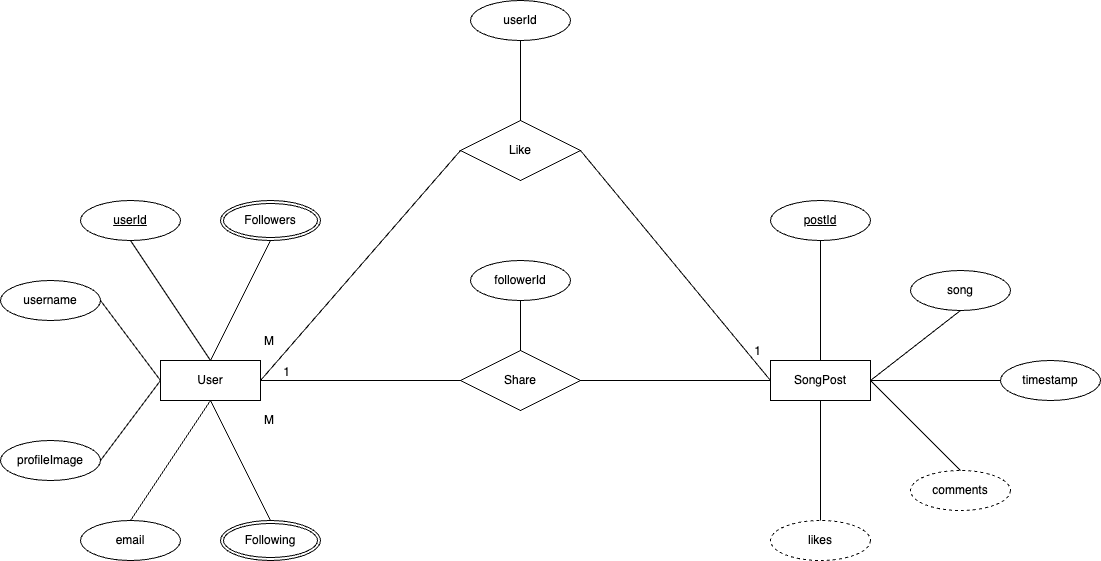

The diagram above was exported from draw.io. Its source (the exported page's mxGraphModel, read from the mxfile embedded in the PNG):
<mxGraphModel dx="1635" dy="1077" grid="1" gridSize="10" guides="1" tooltips="1" connect="1" arrows="1" fold="1" page="1" pageScale="1" pageWidth="850" pageHeight="1100" math="0" shadow="0" extFonts="Permanent Marker^https://fonts.googleapis.com/css?family=Permanent+Marker">
  <root>
    <mxCell id="0" />
    <mxCell id="1" parent="0" />
    <mxCell id="qsd5oERAkzaaTxr8-XS_-1" value="User" style="whiteSpace=wrap;html=1;align=center;" parent="1" vertex="1">
      <mxGeometry x="40" y="400" width="100" height="40" as="geometry" />
    </mxCell>
    <mxCell id="qsd5oERAkzaaTxr8-XS_-2" value="SongPost" style="whiteSpace=wrap;html=1;align=center;" parent="1" vertex="1">
      <mxGeometry x="650" y="400" width="100" height="40" as="geometry" />
    </mxCell>
    <mxCell id="qsd5oERAkzaaTxr8-XS_-3" value="Share" style="shape=rhombus;perimeter=rhombusPerimeter;whiteSpace=wrap;html=1;align=center;" parent="1" vertex="1">
      <mxGeometry x="340" y="390" width="120" height="60" as="geometry" />
    </mxCell>
    <mxCell id="qsd5oERAkzaaTxr8-XS_-4" value="userId" style="ellipse;whiteSpace=wrap;html=1;align=center;fontStyle=4;" parent="1" vertex="1">
      <mxGeometry x="-40" y="240" width="100" height="40" as="geometry" />
    </mxCell>
    <mxCell id="qsd5oERAkzaaTxr8-XS_-5" value="email" style="ellipse;whiteSpace=wrap;html=1;align=center;" parent="1" vertex="1">
      <mxGeometry x="-40" y="560" width="100" height="40" as="geometry" />
    </mxCell>
    <mxCell id="qsd5oERAkzaaTxr8-XS_-6" value="username" style="ellipse;whiteSpace=wrap;html=1;align=center;" parent="1" vertex="1">
      <mxGeometry x="-120" y="320" width="100" height="40" as="geometry" />
    </mxCell>
    <mxCell id="qsd5oERAkzaaTxr8-XS_-7" value="profileImage" style="ellipse;whiteSpace=wrap;html=1;align=center;" parent="1" vertex="1">
      <mxGeometry x="-120" y="480" width="100" height="40" as="geometry" />
    </mxCell>
    <mxCell id="qsd5oERAkzaaTxr8-XS_-10" value="" style="endArrow=none;html=1;rounded=0;exitX=1;exitY=0.5;exitDx=0;exitDy=0;entryX=0;entryY=0.5;entryDx=0;entryDy=0;" parent="1" source="qsd5oERAkzaaTxr8-XS_-6" target="qsd5oERAkzaaTxr8-XS_-1" edge="1">
      <mxGeometry relative="1" as="geometry">
        <mxPoint x="320" y="490" as="sourcePoint" />
        <mxPoint x="480" y="490" as="targetPoint" />
      </mxGeometry>
    </mxCell>
    <mxCell id="qsd5oERAkzaaTxr8-XS_-11" value="" style="endArrow=none;html=1;rounded=0;exitX=1;exitY=0.5;exitDx=0;exitDy=0;entryX=0;entryY=0.5;entryDx=0;entryDy=0;" parent="1" source="qsd5oERAkzaaTxr8-XS_-7" target="qsd5oERAkzaaTxr8-XS_-1" edge="1">
      <mxGeometry relative="1" as="geometry">
        <mxPoint x="320" y="490" as="sourcePoint" />
        <mxPoint x="480" y="490" as="targetPoint" />
      </mxGeometry>
    </mxCell>
    <mxCell id="qsd5oERAkzaaTxr8-XS_-12" value="" style="endArrow=none;html=1;rounded=0;exitX=0.5;exitY=1;exitDx=0;exitDy=0;entryX=0.5;entryY=0;entryDx=0;entryDy=0;" parent="1" source="qsd5oERAkzaaTxr8-XS_-1" target="qsd5oERAkzaaTxr8-XS_-5" edge="1">
      <mxGeometry relative="1" as="geometry">
        <mxPoint x="320" y="490" as="sourcePoint" />
        <mxPoint x="480" y="490" as="targetPoint" />
      </mxGeometry>
    </mxCell>
    <mxCell id="qsd5oERAkzaaTxr8-XS_-13" value="" style="endArrow=none;html=1;rounded=0;exitX=0.5;exitY=1;exitDx=0;exitDy=0;entryX=0.5;entryY=0;entryDx=0;entryDy=0;" parent="1" source="qsd5oERAkzaaTxr8-XS_-4" target="qsd5oERAkzaaTxr8-XS_-1" edge="1">
      <mxGeometry relative="1" as="geometry">
        <mxPoint x="320" y="490" as="sourcePoint" />
        <mxPoint x="480" y="490" as="targetPoint" />
      </mxGeometry>
    </mxCell>
    <mxCell id="qsd5oERAkzaaTxr8-XS_-14" value="Followers" style="ellipse;shape=doubleEllipse;margin=3;whiteSpace=wrap;html=1;align=center;" parent="1" vertex="1">
      <mxGeometry x="100" y="240" width="100" height="40" as="geometry" />
    </mxCell>
    <mxCell id="qsd5oERAkzaaTxr8-XS_-16" value="Following" style="ellipse;shape=doubleEllipse;margin=3;whiteSpace=wrap;html=1;align=center;" parent="1" vertex="1">
      <mxGeometry x="100" y="560" width="100" height="40" as="geometry" />
    </mxCell>
    <mxCell id="qsd5oERAkzaaTxr8-XS_-17" value="" style="endArrow=none;html=1;rounded=0;exitX=0.5;exitY=1;exitDx=0;exitDy=0;entryX=0.5;entryY=0;entryDx=0;entryDy=0;" parent="1" source="qsd5oERAkzaaTxr8-XS_-1" target="qsd5oERAkzaaTxr8-XS_-16" edge="1">
      <mxGeometry relative="1" as="geometry">
        <mxPoint x="320" y="490" as="sourcePoint" />
        <mxPoint x="480" y="490" as="targetPoint" />
      </mxGeometry>
    </mxCell>
    <mxCell id="qsd5oERAkzaaTxr8-XS_-18" value="" style="endArrow=none;html=1;rounded=0;exitX=0.5;exitY=0;exitDx=0;exitDy=0;entryX=0.5;entryY=1;entryDx=0;entryDy=0;" parent="1" source="qsd5oERAkzaaTxr8-XS_-1" target="qsd5oERAkzaaTxr8-XS_-14" edge="1">
      <mxGeometry relative="1" as="geometry">
        <mxPoint x="320" y="490" as="sourcePoint" />
        <mxPoint x="480" y="490" as="targetPoint" />
      </mxGeometry>
    </mxCell>
    <mxCell id="qsd5oERAkzaaTxr8-XS_-19" value="Like" style="shape=rhombus;perimeter=rhombusPerimeter;whiteSpace=wrap;html=1;align=center;" parent="1" vertex="1">
      <mxGeometry x="340" y="160" width="120" height="60" as="geometry" />
    </mxCell>
    <mxCell id="qsd5oERAkzaaTxr8-XS_-23" value="postId" style="ellipse;whiteSpace=wrap;html=1;align=center;fontStyle=4;" parent="1" vertex="1">
      <mxGeometry x="650" y="240" width="100" height="40" as="geometry" />
    </mxCell>
    <mxCell id="qsd5oERAkzaaTxr8-XS_-24" value="song" style="ellipse;whiteSpace=wrap;html=1;align=center;" parent="1" vertex="1">
      <mxGeometry x="790" y="310" width="100" height="40" as="geometry" />
    </mxCell>
    <mxCell id="qsd5oERAkzaaTxr8-XS_-25" value="timestamp" style="ellipse;whiteSpace=wrap;html=1;align=center;" parent="1" vertex="1">
      <mxGeometry x="880" y="400" width="100" height="40" as="geometry" />
    </mxCell>
    <mxCell id="qsd5oERAkzaaTxr8-XS_-26" value="likes" style="ellipse;whiteSpace=wrap;html=1;align=center;dashed=1;" parent="1" vertex="1">
      <mxGeometry x="650" y="560" width="100" height="40" as="geometry" />
    </mxCell>
    <mxCell id="qsd5oERAkzaaTxr8-XS_-27" value="comments" style="ellipse;whiteSpace=wrap;html=1;align=center;dashed=1;" parent="1" vertex="1">
      <mxGeometry x="790" y="510" width="100" height="40" as="geometry" />
    </mxCell>
    <mxCell id="qsd5oERAkzaaTxr8-XS_-28" value="" style="endArrow=none;html=1;rounded=0;exitX=0.5;exitY=1;exitDx=0;exitDy=0;" parent="1" source="qsd5oERAkzaaTxr8-XS_-23" target="qsd5oERAkzaaTxr8-XS_-2" edge="1">
      <mxGeometry relative="1" as="geometry">
        <mxPoint x="450" y="490" as="sourcePoint" />
        <mxPoint x="610" y="490" as="targetPoint" />
      </mxGeometry>
    </mxCell>
    <mxCell id="qsd5oERAkzaaTxr8-XS_-29" value="" style="endArrow=none;html=1;rounded=0;exitX=0.5;exitY=1;exitDx=0;exitDy=0;entryX=0.5;entryY=0;entryDx=0;entryDy=0;" parent="1" source="qsd5oERAkzaaTxr8-XS_-2" target="qsd5oERAkzaaTxr8-XS_-26" edge="1">
      <mxGeometry relative="1" as="geometry">
        <mxPoint x="450" y="490" as="sourcePoint" />
        <mxPoint x="700" y="550" as="targetPoint" />
      </mxGeometry>
    </mxCell>
    <mxCell id="qsd5oERAkzaaTxr8-XS_-30" value="" style="endArrow=none;html=1;rounded=0;entryX=1;entryY=0.5;entryDx=0;entryDy=0;exitX=0.5;exitY=1;exitDx=0;exitDy=0;" parent="1" source="qsd5oERAkzaaTxr8-XS_-24" target="qsd5oERAkzaaTxr8-XS_-2" edge="1">
      <mxGeometry relative="1" as="geometry">
        <mxPoint x="450" y="490" as="sourcePoint" />
        <mxPoint x="610" y="490" as="targetPoint" />
      </mxGeometry>
    </mxCell>
    <mxCell id="qsd5oERAkzaaTxr8-XS_-31" value="" style="endArrow=none;html=1;rounded=0;exitX=1;exitY=0.5;exitDx=0;exitDy=0;entryX=0;entryY=0.5;entryDx=0;entryDy=0;" parent="1" source="qsd5oERAkzaaTxr8-XS_-2" target="qsd5oERAkzaaTxr8-XS_-25" edge="1">
      <mxGeometry relative="1" as="geometry">
        <mxPoint x="450" y="490" as="sourcePoint" />
        <mxPoint x="610" y="490" as="targetPoint" />
      </mxGeometry>
    </mxCell>
    <mxCell id="qsd5oERAkzaaTxr8-XS_-32" value="" style="endArrow=none;html=1;rounded=0;entryX=0.5;entryY=0;entryDx=0;entryDy=0;" parent="1" target="qsd5oERAkzaaTxr8-XS_-27" edge="1">
      <mxGeometry relative="1" as="geometry">
        <mxPoint x="750" y="420" as="sourcePoint" />
        <mxPoint x="610" y="490" as="targetPoint" />
      </mxGeometry>
    </mxCell>
    <mxCell id="qsd5oERAkzaaTxr8-XS_-33" value="" style="endArrow=none;html=1;rounded=0;entryX=1;entryY=0.5;entryDx=0;entryDy=0;exitX=0;exitY=0.5;exitDx=0;exitDy=0;" parent="1" source="qsd5oERAkzaaTxr8-XS_-19" target="qsd5oERAkzaaTxr8-XS_-1" edge="1">
      <mxGeometry relative="1" as="geometry">
        <mxPoint x="310" y="210" as="sourcePoint" />
        <mxPoint x="580" y="490" as="targetPoint" />
      </mxGeometry>
    </mxCell>
    <mxCell id="qsd5oERAkzaaTxr8-XS_-34" value="1" style="resizable=0;html=1;whiteSpace=wrap;align=right;verticalAlign=bottom;" parent="qsd5oERAkzaaTxr8-XS_-33" connectable="0" vertex="1">
      <mxGeometry x="1" relative="1" as="geometry">
        <mxPoint x="30" as="offset" />
      </mxGeometry>
    </mxCell>
    <mxCell id="qsd5oERAkzaaTxr8-XS_-35" value="" style="endArrow=none;html=1;rounded=0;exitX=1;exitY=0.5;exitDx=0;exitDy=0;entryX=0;entryY=0.5;entryDx=0;entryDy=0;" parent="1" source="qsd5oERAkzaaTxr8-XS_-1" target="qsd5oERAkzaaTxr8-XS_-3" edge="1">
      <mxGeometry relative="1" as="geometry">
        <mxPoint x="420" y="490" as="sourcePoint" />
        <mxPoint x="580" y="490" as="targetPoint" />
      </mxGeometry>
    </mxCell>
    <mxCell id="qsd5oERAkzaaTxr8-XS_-43" value="" style="endArrow=none;html=1;rounded=0;entryX=1;entryY=0.5;entryDx=0;entryDy=0;exitX=0;exitY=0.5;exitDx=0;exitDy=0;" parent="1" source="qsd5oERAkzaaTxr8-XS_-2" target="qsd5oERAkzaaTxr8-XS_-19" edge="1">
      <mxGeometry relative="1" as="geometry">
        <mxPoint x="620" y="420" as="sourcePoint" />
        <mxPoint x="470" y="660" as="targetPoint" />
      </mxGeometry>
    </mxCell>
    <mxCell id="qsd5oERAkzaaTxr8-XS_-45" value="M" style="resizable=0;html=1;whiteSpace=wrap;align=left;verticalAlign=bottom;" parent="1" connectable="0" vertex="1">
      <mxGeometry x="610" y="490" as="geometry">
        <mxPoint x="-468" y="-23" as="offset" />
      </mxGeometry>
    </mxCell>
    <mxCell id="qsd5oERAkzaaTxr8-XS_-46" value="M" style="resizable=0;html=1;whiteSpace=wrap;align=left;verticalAlign=bottom;" parent="1" connectable="0" vertex="1">
      <mxGeometry x="640" y="480" as="geometry">
        <mxPoint x="-498" y="-92" as="offset" />
      </mxGeometry>
    </mxCell>
    <mxCell id="qsd5oERAkzaaTxr8-XS_-47" value="1" style="resizable=0;html=1;whiteSpace=wrap;align=right;verticalAlign=bottom;" parent="1" connectable="0" vertex="1">
      <mxGeometry x="169.99549194793997" y="430.1546842598689" as="geometry">
        <mxPoint x="471" y="-32" as="offset" />
      </mxGeometry>
    </mxCell>
    <mxCell id="qsd5oERAkzaaTxr8-XS_-48" value="" style="endArrow=none;html=1;rounded=0;exitX=1;exitY=0.5;exitDx=0;exitDy=0;" parent="1" source="qsd5oERAkzaaTxr8-XS_-3" edge="1">
      <mxGeometry relative="1" as="geometry">
        <mxPoint x="420" y="490" as="sourcePoint" />
        <mxPoint x="650" y="420" as="targetPoint" />
      </mxGeometry>
    </mxCell>
    <mxCell id="qsd5oERAkzaaTxr8-XS_-59" value="userId" style="ellipse;whiteSpace=wrap;html=1;align=center;" parent="1" vertex="1">
      <mxGeometry x="350" y="40" width="100" height="40" as="geometry" />
    </mxCell>
    <mxCell id="qsd5oERAkzaaTxr8-XS_-60" value="" style="endArrow=none;html=1;rounded=0;exitX=0.5;exitY=1;exitDx=0;exitDy=0;entryX=0.5;entryY=0;entryDx=0;entryDy=0;" parent="1" source="qsd5oERAkzaaTxr8-XS_-59" target="qsd5oERAkzaaTxr8-XS_-19" edge="1">
      <mxGeometry relative="1" as="geometry">
        <mxPoint x="420" y="490" as="sourcePoint" />
        <mxPoint x="580" y="490" as="targetPoint" />
      </mxGeometry>
    </mxCell>
    <mxCell id="qsd5oERAkzaaTxr8-XS_-61" value="followerId" style="ellipse;whiteSpace=wrap;html=1;align=center;" parent="1" vertex="1">
      <mxGeometry x="350" y="300" width="100" height="40" as="geometry" />
    </mxCell>
    <mxCell id="qsd5oERAkzaaTxr8-XS_-62" value="" style="endArrow=none;html=1;rounded=0;exitX=0.5;exitY=1;exitDx=0;exitDy=0;" parent="1" source="qsd5oERAkzaaTxr8-XS_-61" target="qsd5oERAkzaaTxr8-XS_-3" edge="1">
      <mxGeometry relative="1" as="geometry">
        <mxPoint x="420" y="490" as="sourcePoint" />
        <mxPoint x="580" y="490" as="targetPoint" />
      </mxGeometry>
    </mxCell>
  </root>
</mxGraphModel>